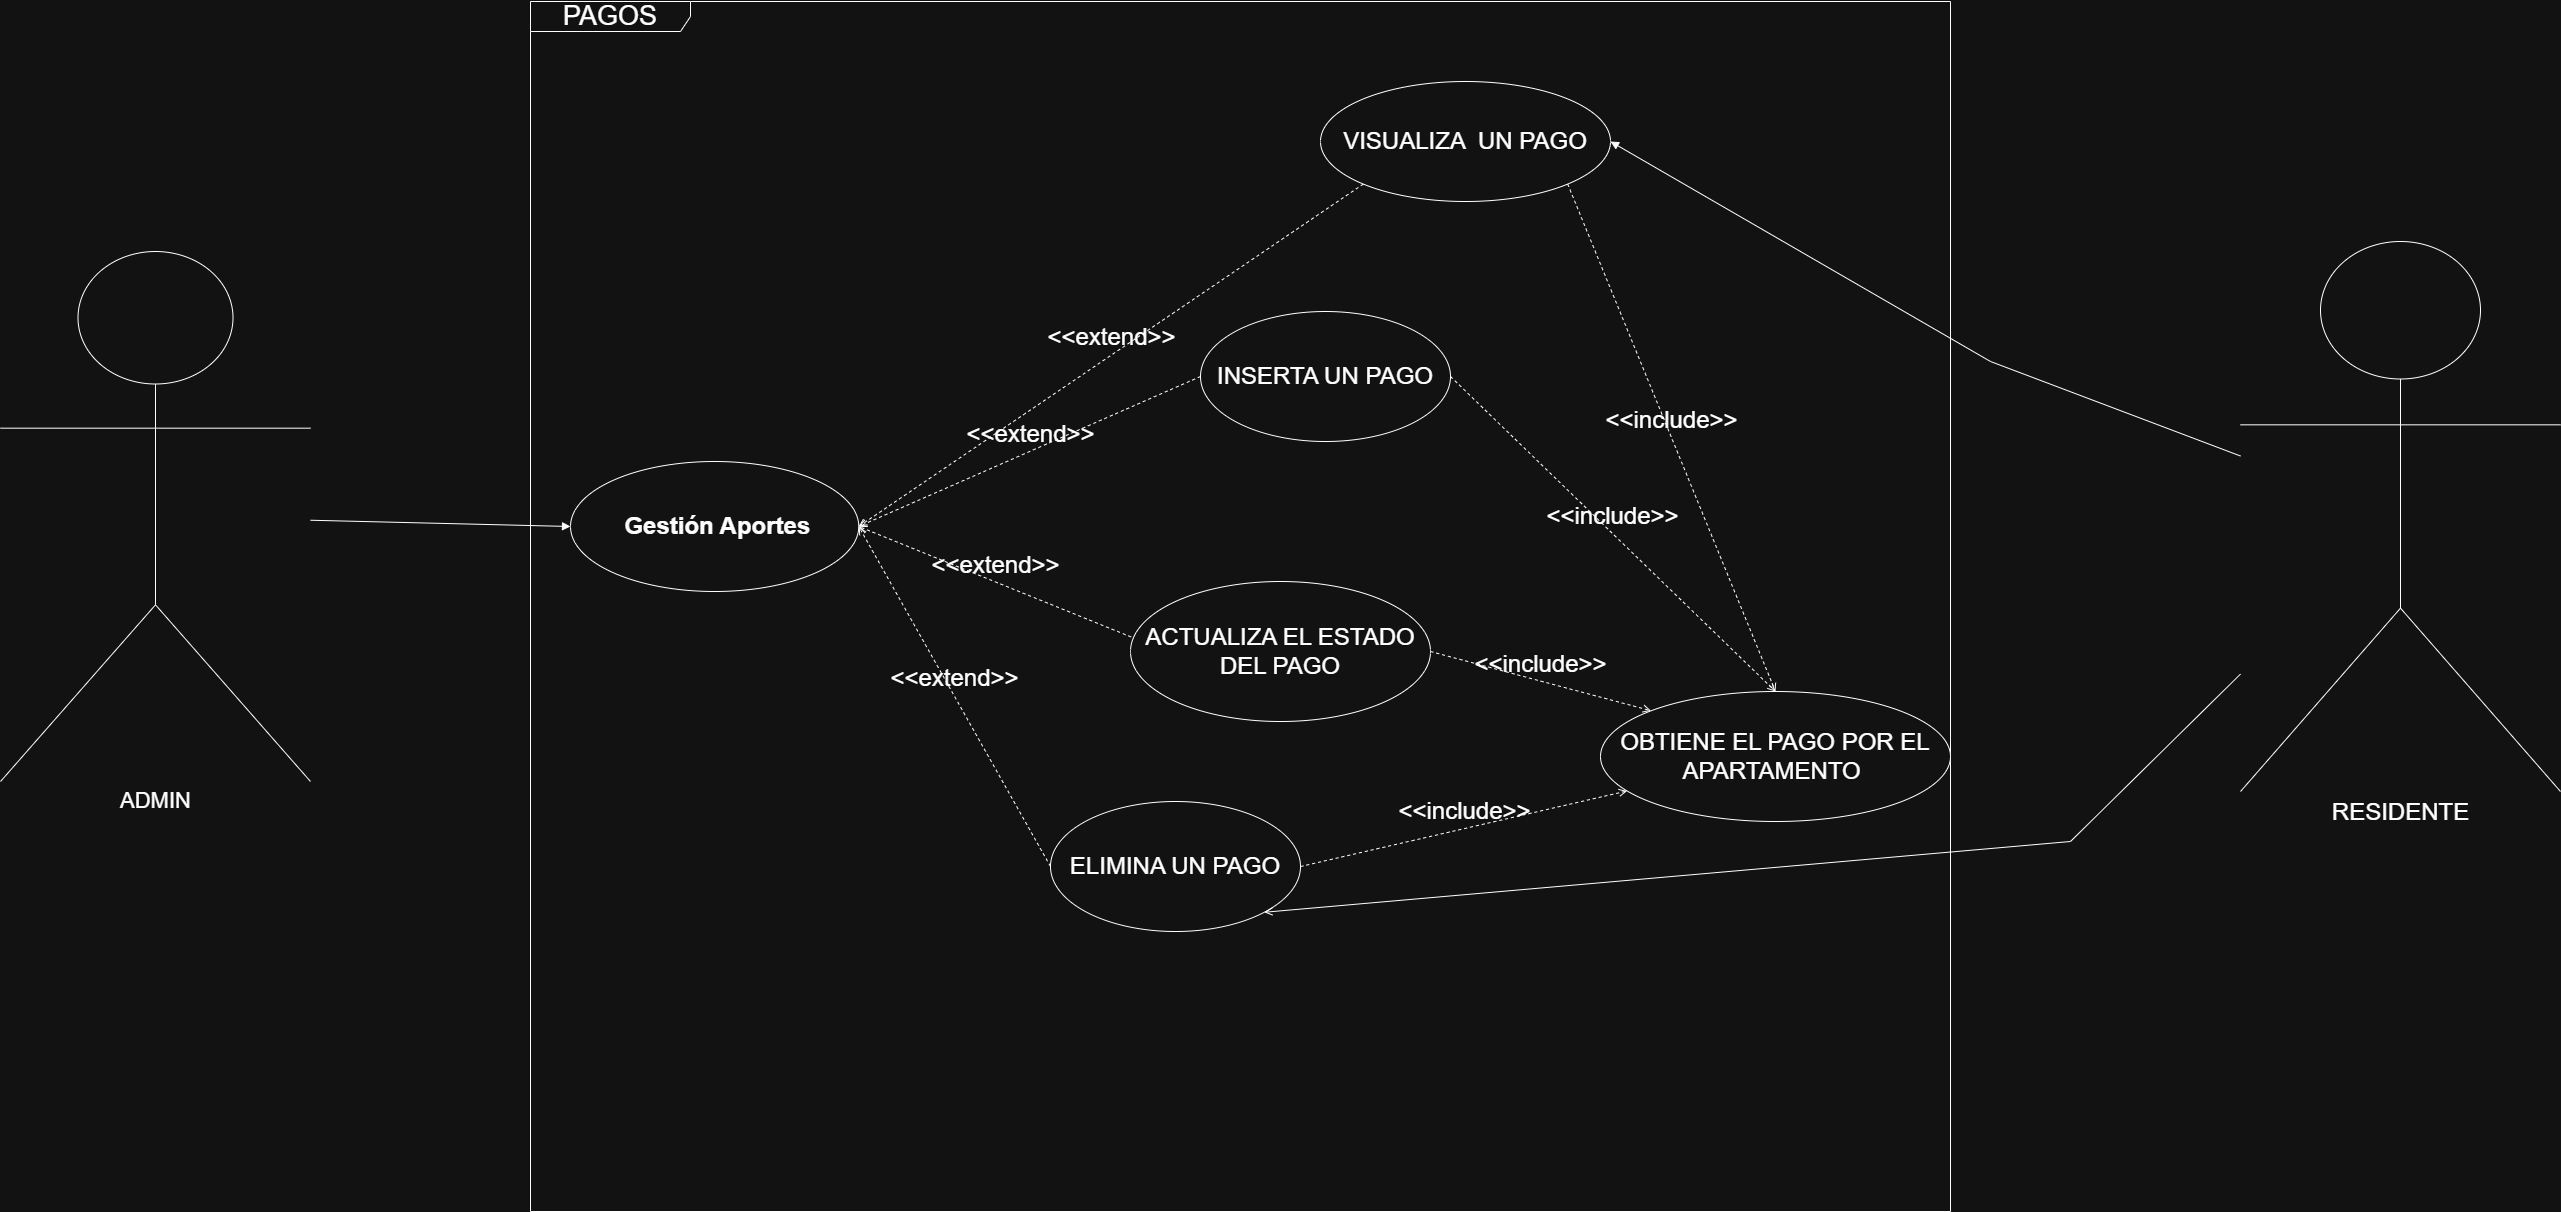

The diagram above was exported from draw.io. Its source (the exported page's mxGraphModel, read from the mxfile embedded in the PNG):
<mxGraphModel dx="2421" dy="3914" grid="1" gridSize="10" guides="1" tooltips="1" connect="1" arrows="1" fold="1" page="1" pageScale="1" pageWidth="827" pageHeight="1169" math="0" shadow="0">
  <root>
    <mxCell id="KEdxbmqMhbpvUsE0KQbq-0" />
    <mxCell id="KEdxbmqMhbpvUsE0KQbq-1" parent="KEdxbmqMhbpvUsE0KQbq-0" />
    <mxCell id="KEdxbmqMhbpvUsE0KQbq-108" value="&lt;span style=&quot;font-size: 27px;&quot;&gt;PAGOS&lt;/span&gt;" style="shape=umlFrame;whiteSpace=wrap;html=1;pointerEvents=0;recursiveResize=0;container=1;collapsible=0;width=160;" vertex="1" parent="KEdxbmqMhbpvUsE0KQbq-1">
      <mxGeometry x="2050" y="-1350" width="1420" height="1210" as="geometry" />
    </mxCell>
    <mxCell id="KEdxbmqMhbpvUsE0KQbq-11" value="&lt;font style=&quot;font-size: 24px;&quot;&gt;&lt;b style=&quot;&quot;&gt;&amp;nbsp;Gestión Aportes&lt;/b&gt;&lt;/font&gt;" style="ellipse;whiteSpace=wrap;html=1;" vertex="1" parent="KEdxbmqMhbpvUsE0KQbq-108">
      <mxGeometry x="40" y="460" width="288.25" height="130" as="geometry" />
    </mxCell>
    <mxCell id="0U2iRY6sA1RVJyZsBfub-0" value="&lt;font style=&quot;font-size: 24px;&quot;&gt;INSERTA UN PAGO&lt;/font&gt;" style="ellipse;whiteSpace=wrap;html=1;" vertex="1" parent="KEdxbmqMhbpvUsE0KQbq-108">
      <mxGeometry x="670" y="310" width="250" height="130" as="geometry" />
    </mxCell>
    <mxCell id="0U2iRY6sA1RVJyZsBfub-1" value="&lt;font style=&quot;font-size: 24px;&quot;&gt;ELIMINA UN PAGO&lt;/font&gt;" style="ellipse;whiteSpace=wrap;html=1;" vertex="1" parent="KEdxbmqMhbpvUsE0KQbq-108">
      <mxGeometry x="520" y="800" width="250" height="130" as="geometry" />
    </mxCell>
    <mxCell id="0U2iRY6sA1RVJyZsBfub-3" value="&lt;font style=&quot;font-size: 24px;&quot;&gt;ACTUALIZA EL ESTADO DEL PAGO&lt;/font&gt;" style="ellipse;whiteSpace=wrap;html=1;" vertex="1" parent="KEdxbmqMhbpvUsE0KQbq-108">
      <mxGeometry x="600" y="580" width="300" height="140" as="geometry" />
    </mxCell>
    <mxCell id="0U2iRY6sA1RVJyZsBfub-4" value="&lt;font style=&quot;font-size: 24px;&quot;&gt;VISUALIZA&amp;nbsp; UN PAGO&lt;/font&gt;" style="ellipse;whiteSpace=wrap;html=1;" vertex="1" parent="KEdxbmqMhbpvUsE0KQbq-108">
      <mxGeometry x="790" y="80" width="290" height="120" as="geometry" />
    </mxCell>
    <mxCell id="JzTbNLTPzCIpgBTj0YVM-0" value="&lt;font style=&quot;font-size: 24px;&quot;&gt;OBTIENE EL PAGO POR EL APARTAMENTO&amp;nbsp;&lt;/font&gt;" style="ellipse;whiteSpace=wrap;html=1;" vertex="1" parent="KEdxbmqMhbpvUsE0KQbq-108">
      <mxGeometry x="1070" y="690" width="350" height="130" as="geometry" />
    </mxCell>
    <mxCell id="95Eks7dqqZ9dhQurlHFX-0" value="&lt;font style=&quot;font-size: 24px;&quot;&gt;&amp;lt;&amp;lt;extend&amp;gt;&amp;gt;&lt;/font&gt;" style="html=1;verticalAlign=bottom;labelBackgroundColor=none;endArrow=open;endFill=0;dashed=1;rounded=0;exitX=0;exitY=1;exitDx=0;exitDy=0;entryX=1;entryY=0.5;entryDx=0;entryDy=0;" edge="1" parent="KEdxbmqMhbpvUsE0KQbq-108" source="0U2iRY6sA1RVJyZsBfub-4" target="KEdxbmqMhbpvUsE0KQbq-11">
      <mxGeometry width="160" relative="1" as="geometry">
        <mxPoint x="230" y="200" as="sourcePoint" />
        <mxPoint x="390" y="200" as="targetPoint" />
      </mxGeometry>
    </mxCell>
    <mxCell id="oQE_KmbORPB9UeA3qkDE-0" value="&lt;font style=&quot;font-size: 24px;&quot;&gt;&amp;lt;&amp;lt;extend&amp;gt;&amp;gt;&lt;/font&gt;" style="html=1;verticalAlign=bottom;labelBackgroundColor=none;endArrow=open;endFill=0;dashed=1;rounded=0;exitX=0;exitY=0.5;exitDx=0;exitDy=0;entryX=1;entryY=0.5;entryDx=0;entryDy=0;" edge="1" parent="KEdxbmqMhbpvUsE0KQbq-108" source="0U2iRY6sA1RVJyZsBfub-0" target="KEdxbmqMhbpvUsE0KQbq-11">
      <mxGeometry width="160" relative="1" as="geometry">
        <mxPoint x="620" y="310" as="sourcePoint" />
        <mxPoint x="390" y="510" as="targetPoint" />
      </mxGeometry>
    </mxCell>
    <mxCell id="oQE_KmbORPB9UeA3qkDE-1" value="&lt;font style=&quot;font-size: 24px;&quot;&gt;&amp;lt;&amp;lt;extend&amp;gt;&amp;gt;&lt;/font&gt;" style="html=1;verticalAlign=bottom;labelBackgroundColor=none;endArrow=open;endFill=0;dashed=1;rounded=0;exitX=0.002;exitY=0.396;exitDx=0;exitDy=0;exitPerimeter=0;entryX=1;entryY=0.5;entryDx=0;entryDy=0;" edge="1" parent="KEdxbmqMhbpvUsE0KQbq-108" source="0U2iRY6sA1RVJyZsBfub-3" target="KEdxbmqMhbpvUsE0KQbq-11">
      <mxGeometry width="160" relative="1" as="geometry">
        <mxPoint x="690" y="540" as="sourcePoint" />
        <mxPoint x="400" y="510" as="targetPoint" />
      </mxGeometry>
    </mxCell>
    <mxCell id="oQE_KmbORPB9UeA3qkDE-3" value="&lt;font style=&quot;font-size: 24px;&quot;&gt;&amp;lt;&amp;lt;extend&amp;gt;&amp;gt;&lt;/font&gt;" style="html=1;verticalAlign=bottom;labelBackgroundColor=none;endArrow=open;endFill=0;dashed=1;rounded=0;exitX=0;exitY=0.5;exitDx=0;exitDy=0;entryX=1;entryY=0.5;entryDx=0;entryDy=0;" edge="1" parent="KEdxbmqMhbpvUsE0KQbq-108" source="0U2iRY6sA1RVJyZsBfub-1" target="KEdxbmqMhbpvUsE0KQbq-11">
      <mxGeometry width="160" relative="1" as="geometry">
        <mxPoint x="561" y="775" as="sourcePoint" />
        <mxPoint x="390" y="520" as="targetPoint" />
      </mxGeometry>
    </mxCell>
    <mxCell id="2OMlICC1_ctSRYoUqrka-0" value="&lt;font style=&quot;font-size: 24px;&quot;&gt;&amp;lt;&amp;lt;include&amp;gt;&amp;gt;&lt;/font&gt;" style="html=1;verticalAlign=bottom;labelBackgroundColor=none;endArrow=open;endFill=0;dashed=1;rounded=0;exitX=1;exitY=0.5;exitDx=0;exitDy=0;entryX=0.5;entryY=0;entryDx=0;entryDy=0;" edge="1" parent="KEdxbmqMhbpvUsE0KQbq-108" source="0U2iRY6sA1RVJyZsBfub-0" target="JzTbNLTPzCIpgBTj0YVM-0">
      <mxGeometry width="160" relative="1" as="geometry">
        <mxPoint x="1060" y="610" as="sourcePoint" />
        <mxPoint x="1220" y="610" as="targetPoint" />
      </mxGeometry>
    </mxCell>
    <mxCell id="2OMlICC1_ctSRYoUqrka-1" value="&lt;font style=&quot;font-size: 24px;&quot;&gt;&amp;lt;&amp;lt;include&amp;gt;&amp;gt;&lt;/font&gt;" style="html=1;verticalAlign=bottom;labelBackgroundColor=none;endArrow=open;endFill=0;dashed=1;rounded=0;exitX=1;exitY=0.5;exitDx=0;exitDy=0;" edge="1" parent="KEdxbmqMhbpvUsE0KQbq-108" source="0U2iRY6sA1RVJyZsBfub-1" target="JzTbNLTPzCIpgBTj0YVM-0">
      <mxGeometry width="160" relative="1" as="geometry">
        <mxPoint x="880" y="835" as="sourcePoint" />
        <mxPoint x="1144" y="1210" as="targetPoint" />
      </mxGeometry>
    </mxCell>
    <mxCell id="2OMlICC1_ctSRYoUqrka-2" value="&lt;font style=&quot;font-size: 24px;&quot;&gt;&amp;lt;&amp;lt;include&amp;gt;&amp;gt;&lt;/font&gt;" style="html=1;verticalAlign=bottom;labelBackgroundColor=none;endArrow=open;endFill=0;dashed=1;rounded=0;exitX=1;exitY=0.5;exitDx=0;exitDy=0;entryX=0;entryY=0;entryDx=0;entryDy=0;" edge="1" parent="KEdxbmqMhbpvUsE0KQbq-108" source="0U2iRY6sA1RVJyZsBfub-3" target="JzTbNLTPzCIpgBTj0YVM-0">
      <mxGeometry width="160" relative="1" as="geometry">
        <mxPoint x="930" y="385" as="sourcePoint" />
        <mxPoint x="1194" y="760" as="targetPoint" />
      </mxGeometry>
    </mxCell>
    <mxCell id="2OMlICC1_ctSRYoUqrka-3" value="&lt;font style=&quot;font-size: 24px;&quot;&gt;&amp;lt;&amp;lt;include&amp;gt;&amp;gt;&lt;/font&gt;" style="html=1;verticalAlign=bottom;labelBackgroundColor=none;endArrow=open;endFill=0;dashed=1;rounded=0;exitX=1;exitY=1;exitDx=0;exitDy=0;entryX=0.5;entryY=0;entryDx=0;entryDy=0;" edge="1" parent="KEdxbmqMhbpvUsE0KQbq-108" source="0U2iRY6sA1RVJyZsBfub-4" target="JzTbNLTPzCIpgBTj0YVM-0">
      <mxGeometry width="160" relative="1" as="geometry">
        <mxPoint x="1070" y="340" as="sourcePoint" />
        <mxPoint x="1384" y="655" as="targetPoint" />
      </mxGeometry>
    </mxCell>
    <mxCell id="KEdxbmqMhbpvUsE0KQbq-125" value="&lt;font style=&quot;font-size: 22px;&quot;&gt;ADMIN&lt;/font&gt;" style="shape=umlActor;verticalLabelPosition=bottom;verticalAlign=top;html=1;" vertex="1" parent="KEdxbmqMhbpvUsE0KQbq-1">
      <mxGeometry x="1520" y="-1100" width="310" height="530" as="geometry" />
    </mxCell>
    <mxCell id="KEdxbmqMhbpvUsE0KQbq-126" value="&lt;font style=&quot;font-size: 24px;&quot;&gt;RESIDENTE&lt;/font&gt;" style="shape=umlActor;verticalLabelPosition=bottom;verticalAlign=top;html=1;" vertex="1" parent="KEdxbmqMhbpvUsE0KQbq-1">
      <mxGeometry x="3760" y="-1110" width="320" height="550" as="geometry" />
    </mxCell>
    <mxCell id="2OMlICC1_ctSRYoUqrka-4" value="" style="html=1;verticalAlign=bottom;labelBackgroundColor=none;endArrow=block;endFill=1;rounded=0;entryX=0;entryY=0.5;entryDx=0;entryDy=0;" edge="1" parent="KEdxbmqMhbpvUsE0KQbq-1" source="KEdxbmqMhbpvUsE0KQbq-125" target="KEdxbmqMhbpvUsE0KQbq-11">
      <mxGeometry width="160" relative="1" as="geometry">
        <mxPoint x="1950" y="-640" as="sourcePoint" />
        <mxPoint x="2110" y="-640" as="targetPoint" />
      </mxGeometry>
    </mxCell>
    <mxCell id="Xdn_esNrp9o9X4iyVQkQ-0" value="" style="html=1;verticalAlign=bottom;labelBackgroundColor=none;endArrow=block;endFill=1;rounded=0;entryX=1;entryY=0.5;entryDx=0;entryDy=0;" edge="1" parent="KEdxbmqMhbpvUsE0KQbq-1" source="KEdxbmqMhbpvUsE0KQbq-126" target="0U2iRY6sA1RVJyZsBfub-4">
      <mxGeometry width="160" relative="1" as="geometry">
        <mxPoint x="3590" y="-630" as="sourcePoint" />
        <mxPoint x="3750" y="-630" as="targetPoint" />
        <Array as="points">
          <mxPoint x="3510" y="-990" />
        </Array>
      </mxGeometry>
    </mxCell>
    <mxCell id="Xdn_esNrp9o9X4iyVQkQ-2" value="" style="endArrow=open;html=1;rounded=0;align=center;verticalAlign=top;endFill=0;labelBackgroundColor=none;endSize=6;entryX=1;entryY=1;entryDx=0;entryDy=0;" edge="1" source="KEdxbmqMhbpvUsE0KQbq-126" parent="KEdxbmqMhbpvUsE0KQbq-1" target="0U2iRY6sA1RVJyZsBfub-1">
      <mxGeometry relative="1" as="geometry">
        <mxPoint x="3764" y="-408" as="targetPoint" />
        <Array as="points">
          <mxPoint x="3590" y="-510" />
        </Array>
      </mxGeometry>
    </mxCell>
  </root>
</mxGraphModel>